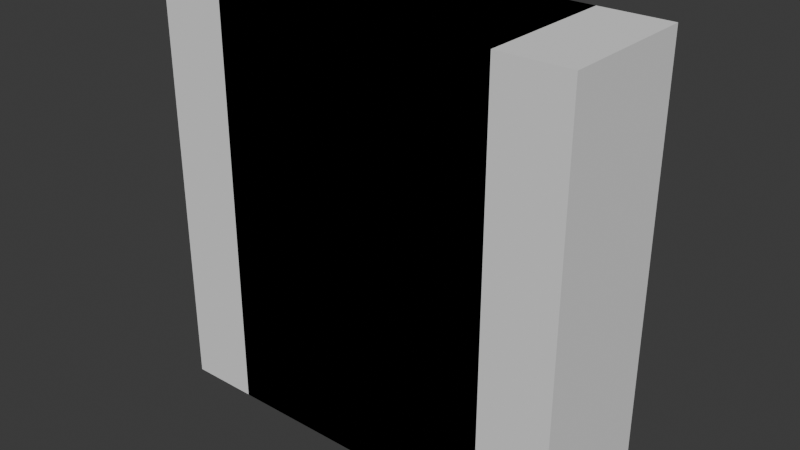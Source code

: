 # Source: gem-slices-before-bevel.blend  (saved by Blender 5.0.119; exported with 4.5.12 LTS)
import bpy
from mathutils import Matrix  # noqa: F401  (used for matrix-valued properties, if any)

bpy.ops.wm.read_factory_settings(use_empty=True)
scene = bpy.context.scene
scene.name = 'Scene'

# ---- world
world_world = bpy.data.worlds.new('World'); scene.world = world_world
world_world.use_nodes = True; world_world.node_tree.nodes.clear()
_N = world_world.node_tree.nodes; _L = world_world.node_tree.links
n0 = _N.new('ShaderNodeOutputWorld'); n0.name = 'World Output'; n0.location = (200, 100)
n1 = _N.new('ShaderNodeBackground'); n1.name = 'Background'; n1.location = (-200, 100)
n1.inputs[0].default_value = (0.05088, 0.05088, 0.05088, 1.0)
_L.new(n1.outputs[0], n0.inputs[0])
n0.is_active_output = True
world_world.color = (0.05088, 0.05088, 0.05088)
world_world.sun_shadow_jitter_overblur = 0.0

# ---- meshes
me_cube_012 = bpy.data.meshes.new('Cube.012')
me_cube_012.from_pydata([(-1.0, -1.0, -1.0), (-1.0, -1.0, 1.0), (-1.0, 1.0, -1.0), (-1.0, 1.0, 1.0), (1.0, -1.0, -1.0), (1.0, -1.0, 1.0), (1.0, 1.0, -1.0), (1.0, 1.0, 1.0)], [], [(0, 1, 3, 2), (2, 3, 7, 6), (6, 7, 5, 4), (4, 5, 1, 0), (2, 6, 4, 0), (7, 3, 1, 5)])
_uv = me_cube_012.uv_layers.new(name='UVMap')
_uv.uv.foreach_set('vector', [0.375, 0.0, 0.625, 0.0, 0.625, 0.25, 0.375, 0.25, 0.375, 0.25, 0.625, 0.25, 0.625, 0.5, 0.375, 0.5, 0.375, 0.5, 0.625, 0.5, 0.625, 0.75, 0.375, 0.75, 0.375, 0.75, 0.625, 0.75, 0.625, 1.0, 0.375, 1.0, 0.125, 0.5, 0.375, 0.5, 0.375, 0.75, 0.125, 0.75, 0.625, 0.5, 0.875, 0.5, 0.875, 0.75, 0.625, 0.75])
me_cube_012.update()
me_cube_011 = bpy.data.meshes.new('Cube.011')
me_cube_011.from_pydata([(-1.0, -1.0, -1.0), (-1.0, -1.0, 1.0), (-1.0, 1.0, -1.0), (-1.0, 1.0, 1.0), (1.0, -1.0, -1.0), (1.0, -1.0, 1.0), (1.0, 1.0, -1.0), (1.0, 1.0, 1.0)], [], [(0, 1, 3, 2), (2, 3, 7, 6), (6, 7, 5, 4), (4, 5, 1, 0), (2, 6, 4, 0), (7, 3, 1, 5)])
_uv = me_cube_011.uv_layers.new(name='UVMap')
_uv.uv.foreach_set('vector', [0.375, 0.0, 0.625, 0.0, 0.625, 0.25, 0.375, 0.25, 0.375, 0.25, 0.625, 0.25, 0.625, 0.5, 0.375, 0.5, 0.375, 0.5, 0.625, 0.5, 0.625, 0.75, 0.375, 0.75, 0.375, 0.75, 0.625, 0.75, 0.625, 1.0, 0.375, 1.0, 0.125, 0.5, 0.375, 0.5, 0.375, 0.75, 0.125, 0.75, 0.625, 0.5, 0.875, 0.5, 0.875, 0.75, 0.625, 0.75])
me_cube_011.update()
me_cube_005 = bpy.data.meshes.new('Cube.005')
me_cube_005.from_pydata([(-1.0, -1.0, -1.0), (-1.0, -1.0, 1.0), (-1.0, 1.0, -1.0), (-1.0, 1.0, 1.0), (1.0, -1.0, -1.0), (1.0, -1.0, 1.0), (1.0, 1.0, -1.0), (1.0, 1.0, 1.0)], [], [(0, 1, 3, 2), (2, 3, 7, 6), (6, 7, 5, 4), (4, 5, 1, 0), (2, 6, 4, 0), (7, 3, 1, 5)])
_uv = me_cube_005.uv_layers.new(name='UVMap')
_uv.uv.foreach_set('vector', [0.375, 0.0, 0.625, 0.0, 0.625, 0.25, 0.375, 0.25, 0.375, 0.25, 0.625, 0.25, 0.625, 0.5, 0.375, 0.5, 0.375, 0.5, 0.625, 0.5, 0.625, 0.75, 0.375, 0.75, 0.375, 0.75, 0.625, 0.75, 0.625, 1.0, 0.375, 1.0, 0.125, 0.5, 0.375, 0.5, 0.375, 0.75, 0.125, 0.75, 0.625, 0.5, 0.875, 0.5, 0.875, 0.75, 0.625, 0.75])
me_cube_005.update()
me_cube_004 = bpy.data.meshes.new('Cube.004')
me_cube_004.from_pydata([(-1.0, -1.0, -1.0), (-1.0, -1.0, 1.0), (-1.0, 1.0, -1.0), (-1.0, 1.0, 1.0), (1.0, -1.0, -1.0), (1.0, -1.0, 1.0), (1.0, 1.0, -1.0), (1.0, 1.0, 1.0)], [], [(0, 1, 3, 2), (2, 3, 7, 6), (6, 7, 5, 4), (4, 5, 1, 0), (2, 6, 4, 0), (7, 3, 1, 5)])
_uv = me_cube_004.uv_layers.new(name='UVMap')
_uv.uv.foreach_set('vector', [0.375, 0.0, 0.625, 0.0, 0.625, 0.25, 0.375, 0.25, 0.375, 0.25, 0.625, 0.25, 0.625, 0.5, 0.375, 0.5, 0.375, 0.5, 0.625, 0.5, 0.625, 0.75, 0.375, 0.75, 0.375, 0.75, 0.625, 0.75, 0.625, 1.0, 0.375, 1.0, 0.125, 0.5, 0.375, 0.5, 0.375, 0.75, 0.125, 0.75, 0.625, 0.5, 0.875, 0.5, 0.875, 0.75, 0.625, 0.75])
me_cube_004.update()
me_cube_003 = bpy.data.meshes.new('Cube.003')
me_cube_003.from_pydata([(-1.0, -1.0, -1.0), (-1.0, -1.0, 1.0), (-1.0, 1.0, -1.0), (-1.0, 1.0, 1.0), (1.0, -1.0, -1.0), (1.0, -1.0, 1.0), (1.0, 1.0, -1.0), (1.0, 1.0, 1.0)], [], [(0, 1, 3, 2), (2, 3, 7, 6), (6, 7, 5, 4), (4, 5, 1, 0), (2, 6, 4, 0), (7, 3, 1, 5)])
_uv = me_cube_003.uv_layers.new(name='UVMap')
_uv.uv.foreach_set('vector', [0.375, 0.0, 0.625, 0.0, 0.625, 0.25, 0.375, 0.25, 0.375, 0.25, 0.625, 0.25, 0.625, 0.5, 0.375, 0.5, 0.375, 0.5, 0.625, 0.5, 0.625, 0.75, 0.375, 0.75, 0.375, 0.75, 0.625, 0.75, 0.625, 1.0, 0.375, 1.0, 0.125, 0.5, 0.375, 0.5, 0.375, 0.75, 0.125, 0.75, 0.625, 0.5, 0.875, 0.5, 0.875, 0.75, 0.625, 0.75])
me_cube_003.update()
me_cube_009 = bpy.data.meshes.new('Cube.009')
me_cube_009.from_pydata([(-1.0, -1.0, -1.0), (-1.0, -1.0, 1.0), (-1.0, 1.0, -1.0), (-1.0, 1.0, 1.0), (1.0, -1.0, -1.0), (1.0, -1.0, 1.0), (1.0, 1.0, -1.0), (1.0, 1.0, 1.0)], [], [(0, 1, 3, 2), (2, 3, 7, 6), (6, 7, 5, 4), (4, 5, 1, 0), (2, 6, 4, 0), (7, 3, 1, 5)])
_uv = me_cube_009.uv_layers.new(name='UVMap')
_uv.uv.foreach_set('vector', [0.375, 0.0, 0.625, 0.0, 0.625, 0.25, 0.375, 0.25, 0.375, 0.25, 0.625, 0.25, 0.625, 0.5, 0.375, 0.5, 0.375, 0.5, 0.625, 0.5, 0.625, 0.75, 0.375, 0.75, 0.375, 0.75, 0.625, 0.75, 0.625, 1.0, 0.375, 1.0, 0.125, 0.5, 0.375, 0.5, 0.375, 0.75, 0.125, 0.75, 0.625, 0.5, 0.875, 0.5, 0.875, 0.75, 0.625, 0.75])
me_cube_009.update()
me_cube_002 = bpy.data.meshes.new('Cube.002')
me_cube_002.from_pydata([(-1.0, -1.0, -1.0), (-1.0, -1.0, 1.0), (-1.0, 1.0, -1.0), (-1.0, 1.0, 1.0), (1.0, -1.0, -1.0), (1.0, -1.0, 1.0), (1.0, 1.0, -1.0), (1.0, 1.0, 1.0)], [], [(0, 1, 3, 2), (2, 3, 7, 6), (6, 7, 5, 4), (4, 5, 1, 0), (2, 6, 4, 0), (7, 3, 1, 5)])
_uv = me_cube_002.uv_layers.new(name='UVMap')
_uv.uv.foreach_set('vector', [0.375, 0.0, 0.625, 0.0, 0.625, 0.25, 0.375, 0.25, 0.375, 0.25, 0.625, 0.25, 0.625, 0.5, 0.375, 0.5, 0.375, 0.5, 0.625, 0.5, 0.625, 0.75, 0.375, 0.75, 0.375, 0.75, 0.625, 0.75, 0.625, 1.0, 0.375, 1.0, 0.125, 0.5, 0.375, 0.5, 0.375, 0.75, 0.125, 0.75, 0.625, 0.5, 0.875, 0.5, 0.875, 0.75, 0.625, 0.75])
me_cube_002.update()
me_cube_010 = bpy.data.meshes.new('Cube.010')
me_cube_010.from_pydata([(-1.0, -1.0, -1.0), (-1.0, -1.0, 1.0), (-1.0, 1.0, -1.0), (-1.0, 1.0, 1.0), (1.0, -1.0, -1.0), (1.0, -1.0, 1.0), (1.0, 1.0, -1.0), (1.0, 1.0, 1.0)], [], [(0, 1, 3, 2), (2, 3, 7, 6), (6, 7, 5, 4), (4, 5, 1, 0), (2, 6, 4, 0), (7, 3, 1, 5)])
_uv = me_cube_010.uv_layers.new(name='UVMap')
_uv.uv.foreach_set('vector', [0.375, 0.0, 0.625, 0.0, 0.625, 0.25, 0.375, 0.25, 0.375, 0.25, 0.625, 0.25, 0.625, 0.5, 0.375, 0.5, 0.375, 0.5, 0.625, 0.5, 0.625, 0.75, 0.375, 0.75, 0.375, 0.75, 0.625, 0.75, 0.625, 1.0, 0.375, 1.0, 0.125, 0.5, 0.375, 0.5, 0.375, 0.75, 0.125, 0.75, 0.625, 0.5, 0.875, 0.5, 0.875, 0.75, 0.625, 0.75])
me_cube_010.update()
me_cube = bpy.data.meshes.new('Cube')
me_cube.from_pydata([(-1.0, -1.0, -1.0), (-1.0, -1.0, 1.0), (-1.0, 1.0, -1.0), (-1.0, 1.0, 1.0), (1.0, -1.0, -1.0), (1.0, -1.0, 1.0), (1.0, 1.0, -1.0), (1.0, 1.0, 1.0)], [], [(0, 1, 3, 2), (2, 3, 7, 6), (6, 7, 5, 4), (4, 5, 1, 0), (2, 6, 4, 0), (7, 3, 1, 5)])
_uv = me_cube.uv_layers.new(name='UVMap')
_uv.uv.foreach_set('vector', [0.375, 0.0, 0.625, 0.0, 0.625, 0.25, 0.375, 0.25, 0.375, 0.25, 0.625, 0.25, 0.625, 0.5, 0.375, 0.5, 0.375, 0.5, 0.625, 0.5, 0.625, 0.75, 0.375, 0.75, 0.375, 0.75, 0.625, 0.75, 0.625, 1.0, 0.375, 1.0, 0.125, 0.5, 0.375, 0.5, 0.375, 0.75, 0.125, 0.75, 0.625, 0.5, 0.875, 0.5, 0.875, 0.75, 0.625, 0.75])
me_cube.update()
me_cube_001 = bpy.data.meshes.new('Cube.001')
me_cube_001.from_pydata([(-1.0, -1.0, -1.0), (-1.0, -1.0, 1.0), (-1.0, 1.0, -1.0), (-1.0, 1.0, 1.0), (1.0, -1.0, -1.0), (1.0, -1.0, 1.0), (1.0, 1.0, -1.0), (1.0, 1.0, 1.0)], [], [(0, 1, 3, 2), (2, 3, 7, 6), (6, 7, 5, 4), (4, 5, 1, 0), (2, 6, 4, 0), (7, 3, 1, 5)])
_uv = me_cube_001.uv_layers.new(name='UVMap')
_uv.uv.foreach_set('vector', [0.375, 0.0, 0.625, 0.0, 0.625, 0.25, 0.375, 0.25, 0.375, 0.25, 0.625, 0.25, 0.625, 0.5, 0.375, 0.5, 0.375, 0.5, 0.625, 0.5, 0.625, 0.75, 0.375, 0.75, 0.375, 0.75, 0.625, 0.75, 0.625, 1.0, 0.375, 1.0, 0.125, 0.5, 0.375, 0.5, 0.375, 0.75, 0.125, 0.75, 0.625, 0.5, 0.875, 0.5, 0.875, 0.75, 0.625, 0.75])
me_cube_001.update()

# ---- objects
ob_gem33x33 = bpy.data.objects.new('Gem33x33', me_cube_012)
ob_gem33x50 = bpy.data.objects.new('Gem33x50', me_cube_011)
ob_gem33x66 = bpy.data.objects.new('Gem33x66', me_cube_005)
ob_gem33x100 = bpy.data.objects.new('Gem33x100', me_cube_004)
ob_gem50x50 = bpy.data.objects.new('Gem50x50', me_cube_003)
ob_gem50x66 = bpy.data.objects.new('Gem50x66', me_cube_009)
ob_gem50x100 = bpy.data.objects.new('Gem50x100', me_cube_002)
ob_gem100x100 = bpy.data.objects.new('Gem100x100', me_cube_010)
ob_gem66x100 = bpy.data.objects.new('Gem66x100', me_cube)
ob_gem66x66 = bpy.data.objects.new('Gem66x66', me_cube_001)

# ---- transforms, parenting, visibility, modifiers, constraints
ob_gem33x33.location = (0.0, 0.0, 0.0)
ob_gem33x33.scale = (0.3333, 0.3333, 0.3333)
ob_gem33x50.location = (0.0, 0.0, 0.0)
ob_gem33x50.scale = (0.3333, 0.3333, 0.5)
ob_gem33x66.location = (0.0, 0.0, 0.0)
ob_gem33x66.scale = (0.3333, 0.3333, 0.6667)
ob_gem33x100.location = (0.0, 0.0, 0.0)
ob_gem33x100.scale = (0.3333, 0.3333, 1.0)
ob_gem50x50.location = (0.0, 0.0, 0.0)
ob_gem50x50.scale = (0.5, 0.3333, 0.5)
ob_gem50x66.location = (0.0, 0.0, 0.0)
ob_gem50x66.scale = (0.5, 0.3333, 0.6667)
ob_gem50x100.location = (0.0, 0.0, 0.0)
ob_gem50x100.scale = (0.5, 0.3333, 1.0)
ob_gem100x100.location = (0.0, 0.0, 0.0)
ob_gem100x100.scale = (1.0, 0.3333, 1.0)
ob_gem66x100.location = (0.0, 0.0, 0.0)
ob_gem66x100.scale = (0.6667, 0.3333, 1.0)
ob_gem66x66.location = (0.0, 0.0, 0.0)
ob_gem66x66.scale = (0.6667, 0.3333, 0.6667)

# ---- collection membership
scene.collection.objects.link(ob_gem33x33)
scene.collection.objects.link(ob_gem33x50)
scene.collection.objects.link(ob_gem33x66)
scene.collection.objects.link(ob_gem33x100)
scene.collection.objects.link(ob_gem50x50)
scene.collection.objects.link(ob_gem50x66)
scene.collection.objects.link(ob_gem50x100)
scene.collection.objects.link(ob_gem100x100)
scene.collection.objects.link(ob_gem66x100)
scene.collection.objects.link(ob_gem66x66)

# ---- scene / render settings (as saved in the file)
scene.frame_start = 1; scene.frame_end = 250; scene.frame_set(4)
scene.render.engine = 'BLENDER_EEVEE_NEXT'
scene.render.bake_bias = 0.0
scene.render.bake_samples = 0
scene.cycles.sampling_pattern = 'TABULATED_SOBOL'
scene.eevee.use_volume_custom_range = False
bpy.context.view_layer.update()

# ---- added for rendering (the .blend has no active camera and no usable light): camera, sun
cam_auto = bpy.data.cameras.new('AutoCamera')
cam_auto.lens = 50.0
cam_auto.sensor_width = 36.0
cam_auto.clip_end = 1000.0
ob_auto_camera = bpy.data.objects.new('AutoCamera', cam_auto)
scene.collection.objects.link(ob_auto_camera)
ob_auto_camera.location = (2.68864, -3.22637, 2.15091)
ob_auto_camera.rotation_euler = (1.09748, -7.21219e-08, 0.694738)
scene.camera = ob_auto_camera
light_auto_sun = bpy.data.lights.new('AutoSun', 'SUN')
light_auto_sun.energy = 3.0
light_auto_sun.angle = 0.0523599
ob_auto_sun = bpy.data.objects.new('AutoSun', light_auto_sun)
scene.collection.objects.link(ob_auto_sun)
ob_auto_sun.rotation_euler = (0.872665, 0.174533, 0.523599)
bpy.context.view_layer.update()
